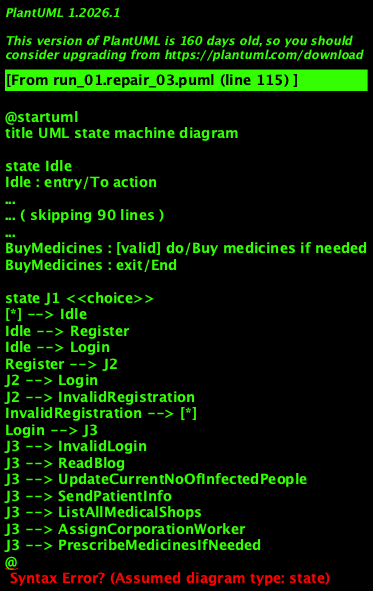

The diagram above was rendered by PlantUML. Its source (embedded in the PNG):
@startuml
title UML state machine diagram

state Idle
Idle : entry/To action
Idle : do/Remain in same state
Idle : exit/Login / Register

state Register
Register : entry/Register
Register : do/Register after validating
Register : exit/Login/Invalid registration

state InvalidRegistration
InvalidRegistration : entry/Invalid registration
InvalidRegistration : do/Cannot register
InvalidRegistration : exit/Abnormal termination

state Login
Login : entry/Login
Login : do/Login using valid username and password
Login : exit/Invalid login/To home page

state InvalidLogin
InvalidLogin : entry/Invalid login
InvalidLogin : do/Cannot login
InvalidLogin : exit/Abnormal termination

state ReadBlog
ReadBlog : entry/To home page
ReadBlog : entry/Read blogs of recovered patients
ReadBlog : exit/Idle

state UpdateCurrentNoOfInfectedPeople
UpdateCurrentNoOfInfectedPeople : entry/To home page
UpdateCurrentNoOfInfectedPeople : do/Update current no. of infected people in the locality
UpdateCurrentNoOfInfectedPeople : exit/View

state ViewNumberOfInfectedPeopleInTheLocality
ViewNumberOfInfectedPeopleInTheLocality : entry/View
ViewNumberOfInfectedPeopleInTheLocality : do/View number of infected people in the locality
ViewNumberOfInfectedPeopleInTheLocality : exit/Idle

state NoOfDeathsInTheLocality
NoOfDeathsInTheLocality : entry/View
NoOfDeathsInTheLocality : do/View no. of deaths in the locality
NoOfDeathsInTheLocality : exit/Idle

state ViewMaskDemand
ViewMaskDemand : entry/View
ViewMaskDemand : do/View mask demand in the locality
ViewMaskDemand : exit/Stock

state StockUp
StockUp : entry/Stock
StockUp : do/Stock up masks and gloves by the shops
StockUp : exit/End

state SendPatientInfo
SendPatientInfo : entry/To home page
SendPatientInfo : do/Update data by home quarantined patients
SendPatientInfo : exit/View patient info

state ViewPatientInfo
ViewPatientInfo : entry/View patient info
ViewPatientInfo : do/View patient info by the medical professional
ViewPatientInfo : exit/Prescribe

state PrescribeMedicinesIfNeeded
PrescribeMedicinesIfNeeded : [valid] entry/Prescribe
PrescribeMedicinesIfNeeded : [valid] do/Prescribe medicines if needed
PrescribeMedicinesIfNeeded : exit/View data from doc

state ViewDataSharedByDoctor
ViewDataSharedByDoctor : entry/View data from doc
ViewDataSharedByDoctor : do/View data shared by doctor
ViewDataSharedByDoctor : exit/Buy medicines

state ListAllMedicalShops
ListAllMedicalShops : entry/To home page
ListAllMedicalShops : do/List all medical shops in the locality
ListAllMedicalShops : exit/Buy medicines

state AssignCorporationWorker
AssignCorporationWorker : [valid] entry/To home page
AssignCorporationWorker : [valid] do/Assign workers to disinfect in an area
AssignCorporationWorker : exit/Update status

state UpdateStatusOfCleanliness
UpdateStatusOfCleanliness : entry/Update status
UpdateStatusOfCleanliness : do/Update status of cleanliness in the locality
UpdateStatusOfCleanliness : exit/End

state BuyMedicines
BuyMedicines : [valid] entry/Buy medicines
BuyMedicines : [valid] do/Buy medicines if needed
BuyMedicines : exit/End

state J1 <<choice>>
[*] --> Idle
Idle --> Register
Idle --> Login
Register --> J2
J2 --> Login
J2 --> InvalidRegistration
InvalidRegistration --> [*]
Login --> J3
J3 --> InvalidLogin
J3 --> ReadBlog
J3 --> UpdateCurrentNoOfInfectedPeople
J3 --> SendPatientInfo
J3 --> ListAllMedicalShops
J3 --> AssignCorporationWorker
J3 --> PrescribeMedicinesIfNeeded
@
@enduml